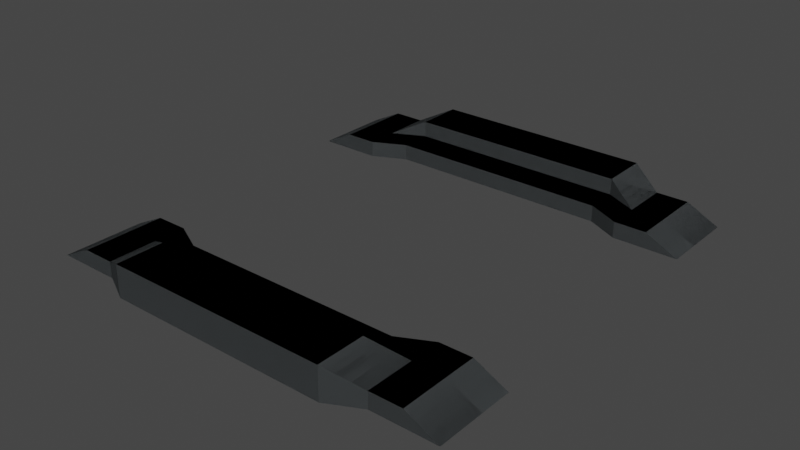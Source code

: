 # Source: card-table-arena.blend  (saved by Blender 3.6.11; exported with 4.5.12 LTS)
import bpy
from mathutils import Matrix  # noqa: F401  (used for matrix-valued properties, if any)

bpy.ops.wm.read_factory_settings(use_empty=True)
scene = bpy.context.scene
scene.name = 'Scene'

# ---- collections
col_collection = bpy.data.collections.new('Collection'); scene.collection.children.link(col_collection)

# ---- materials (node trees are filled in below, after node groups)
mat_matte_grey_0 = bpy.data.materials.new('matte_grey_0')
mat_matte_grey_0.alpha_threshold = 0.0
mat_matte_grey_0.use_transparent_shadow = False
mat_matte_grey_0.roughness = 0.5
mat_matte_grey_0.line_color = (0.0, 0.0, 0.0, 1.0)

# ---- material node trees
mat_matte_grey_0.use_nodes = True; mat_matte_grey_0.node_tree.nodes.clear()
_N = mat_matte_grey_0.node_tree.nodes; _L = mat_matte_grey_0.node_tree.links
n0 = _N.new('ShaderNodeOutputMaterial'); n0.name = 'Material Output'; n0.location = (300, 300)
n1 = _N.new('ShaderNodeBsdfPrincipled'); n1.name = 'Principled BSDF'; n1.location = (10, 300)
n1.distribution = 'GGX'
n1.subsurface_method = 'RANDOM_WALK_SKIN'
n1.inputs[0].default_value = (0.088, 0.0964, 0.1, 1.0)
n1.inputs[1].default_value = 0.2
n1.inputs[2].default_value = 0.85
n1.inputs[3].default_value = 1.45
n1.inputs[11].default_value = 1.01
n1.inputs[13].default_value = 0.0
n1.inputs[20].default_value = 0.0
n1.inputs[27].default_value = (0.0, 0.0, 0.0, 1.0)
n1.inputs[28].default_value = 1.0
_L.new(n1.outputs[0], n0.inputs[0])
n0.is_active_output = True

# ---- world
world_world = bpy.data.worlds.new('World'); scene.world = world_world
world_world.use_nodes = True; world_world.node_tree.nodes.clear()
_N = world_world.node_tree.nodes; _L = world_world.node_tree.links
n0 = _N.new('ShaderNodeOutputWorld'); n0.name = 'World Output'; n0.location = (300, 300)
n1 = _N.new('ShaderNodeBackground'); n1.name = 'Background'; n1.location = (10, 300)
n1.inputs[0].default_value = (0.05088, 0.05088, 0.05088, 1.0)
_L.new(n1.outputs[0], n0.inputs[0])
n0.is_active_output = True
world_world.color = (0.05088, 0.05088, 0.05088)
world_world.use_sun_shadow = False
world_world.sun_shadow_jitter_overblur = 0.0

# ---- meshes
me_cube_006 = bpy.data.meshes.new('Cube.006')
me_cube_006.from_pydata([(-11.0, -7.0, 1.0), (-11.0, -7.0, 1.0), (-11.0, 0.0, 1.0), (-11.0, 0.0, 1.0), (-9.0, -7.0, 0.0), (-9.0, -7.0, 1.0), (-9.0, 0.0, 0.0), (-9.0, 0.0, 1.0), (-10.0, -9.0, 1.0), (-10.0, -9.0, 1.0), (-8.0, -9.0, 1.0), (-8.0, -9.0, 0.0), (-10.0, -11.0, 0.0), (-10.0, -11.0, 1.0), (-8.0, -11.0, 1.0), (-8.0, -11.0, 0.0), (-10.0, -13.0, 0.0), (-8.0, -13.0, 0.0), (-14.0, -7.0, 0.0), (-14.0, -7.0, 2.0), (-14.0, 0.0, 0.0), (-14.0, 0.0, 2.0), (-11.0, -7.0, 1.0), (-11.0, -7.0, 2.0), (-11.0, 0.0, 1.0), (-11.0, 0.0, 2.0), (-13.0, -9.0, 0.0), (-13.0, -9.0, 1.0), (-10.0, -9.0, 1.0), (-10.0, -9.0, 1.0), (-13.0, -11.0, 0.0), (-13.0, -11.0, 1.0), (-10.0, -11.0, 1.0), (-10.0, -11.0, 0.0), (-13.0, -13.0, 0.0), (-10.0, -13.0, 0.0), (11.0, -7.0, 1.0), (11.0, -7.0, 1.0), (11.0, 0.0, 1.0), (11.0, 0.0, 1.0), (9.0, -7.0, 0.0), (9.0, -7.0, 1.0), (9.0, 0.0, 0.0), (9.0, 0.0, 1.0), (10.0, -9.0, 1.0), (10.0, -9.0, 1.0), (8.0, -9.0, 1.0), (8.0, -9.0, 0.0), (10.0, -11.0, 0.0), (10.0, -11.0, 1.0), (8.0, -11.0, 1.0), (8.0, -11.0, 0.0), (10.0, -13.0, 0.0), (8.0, -13.0, 0.0), (14.0, -7.0, 0.0), (14.0, -7.0, 2.0), (14.0, 0.0, 0.0), (14.0, 0.0, 2.0), (11.0, -7.0, 1.0), (11.0, -7.0, 2.0), (11.0, 0.0, 1.0), (11.0, 0.0, 2.0), (13.0, -9.0, 0.0), (13.0, -9.0, 1.0), (10.0, -9.0, 1.0), (10.0, -9.0, 1.0), (13.0, -11.0, 0.0), (13.0, -11.0, 1.0), (10.0, -11.0, 1.0), (10.0, -11.0, 0.0), (13.0, -13.0, 0.0), (10.0, -13.0, 0.0), (-11.0, 7.0, 1.0), (-11.0, 7.0, 1.0), (-9.0, 7.0, 0.0), (-9.0, 7.0, 1.0), (-10.0, 9.0, 1.0), (-10.0, 9.0, 1.0), (-8.0, 9.0, 1.0), (-8.0, 9.0, 0.0), (-10.0, 11.0, 0.0), (-10.0, 11.0, 1.0), (-8.0, 11.0, 1.0), (-8.0, 11.0, 0.0), (-10.0, 13.0, 0.0), (-8.0, 13.0, 0.0), (-14.0, 7.0, 0.0), (-14.0, 7.0, 2.0), (-11.0, 7.0, 1.0), (-11.0, 7.0, 2.0), (-13.0, 9.0, 0.0), (-13.0, 9.0, 1.0), (-10.0, 9.0, 1.0), (-10.0, 9.0, 1.0), (-13.0, 11.0, 0.0), (-13.0, 11.0, 1.0), (-10.0, 11.0, 1.0), (-10.0, 11.0, 0.0), (-13.0, 13.0, 0.0), (-10.0, 13.0, 0.0), (11.0, 7.0, 1.0), (11.0, 7.0, 1.0), (9.0, 7.0, 0.0), (9.0, 7.0, 1.0), (10.0, 9.0, 1.0), (10.0, 9.0, 1.0), (8.0, 9.0, 1.0), (8.0, 9.0, 0.0), (10.0, 11.0, 0.0), (10.0, 11.0, 1.0), (8.0, 11.0, 1.0), (8.0, 11.0, 0.0), (10.0, 13.0, 0.0), (8.0, 13.0, 0.0), (14.0, 7.0, 0.0), (14.0, 7.0, 2.0), (11.0, 7.0, 1.0), (11.0, 7.0, 2.0), (13.0, 9.0, 0.0), (13.0, 9.0, 1.0), (10.0, 9.0, 1.0), (10.0, 9.0, 1.0), (13.0, 11.0, 0.0), (13.0, 11.0, 1.0), (10.0, 11.0, 1.0), (10.0, 11.0, 0.0), (13.0, 13.0, 0.0), (10.0, 13.0, 0.0)], [], [(0, 1, 3, 2), (6, 7, 5, 4), (1, 0, 8, 9), (7, 3, 1, 5), (9, 8, 12, 13), (5, 1, 9, 10), (4, 5, 10, 11), (14, 13, 16, 17), (10, 9, 13, 14), (11, 10, 14, 15), (15, 14, 17), (13, 12, 16), (18, 19, 21, 20), (24, 25, 23, 22), (19, 18, 26, 27), (25, 21, 19, 23), (27, 26, 30, 31), (23, 19, 27, 28), (22, 23, 28, 29), (32, 31, 34, 35), (28, 27, 31, 32), (29, 28, 32, 33), (33, 32, 35), (31, 30, 34), (36, 38, 39, 37), (42, 40, 41, 43), (37, 45, 44, 36), (43, 41, 37, 39), (45, 49, 48, 44), (41, 46, 45, 37), (40, 47, 46, 41), (50, 53, 52, 49), (46, 50, 49, 45), (47, 51, 50, 46), (51, 53, 50), (49, 52, 48), (54, 56, 57, 55), (60, 58, 59, 61), (55, 63, 62, 54), (61, 59, 55, 57), (63, 67, 66, 62), (59, 64, 63, 55), (58, 65, 64, 59), (68, 71, 70, 67), (64, 68, 67, 63), (65, 69, 68, 64), (69, 71, 68), (67, 70, 66), (72, 2, 3, 73), (6, 74, 75, 7), (73, 77, 76, 72), (7, 75, 73, 3), (77, 81, 80, 76), (75, 78, 77, 73), (74, 79, 78, 75), (82, 85, 84, 81), (78, 82, 81, 77), (79, 83, 82, 78), (83, 85, 82), (81, 84, 80), (86, 20, 21, 87), (24, 88, 89, 25), (87, 91, 90, 86), (25, 89, 87, 21), (91, 95, 94, 90), (89, 92, 91, 87), (88, 93, 92, 89), (96, 99, 98, 95), (92, 96, 95, 91), (93, 97, 96, 92), (97, 99, 96), (95, 98, 94), (100, 101, 39, 38), (42, 43, 103, 102), (101, 100, 104, 105), (43, 39, 101, 103), (105, 104, 108, 109), (103, 101, 105, 106), (102, 103, 106, 107), (110, 109, 112, 113), (106, 105, 109, 110), (107, 106, 110, 111), (111, 110, 113), (109, 108, 112), (114, 115, 57, 56), (60, 61, 117, 116), (115, 114, 118, 119), (61, 57, 115, 117), (119, 118, 122, 123), (117, 115, 119, 120), (116, 117, 120, 121), (124, 123, 126, 127), (120, 119, 123, 124), (121, 120, 124, 125), (125, 124, 127), (123, 122, 126)])
_uv = me_cube_006.uv_layers.new(name='UVMap')
_uv.uv.foreach_set('vector', [0.375, 0.0, 0.625, 0.0, 0.625, 0.25, 0.375, 0.25, 0.375, 0.5, 0.625, 0.5, 0.625, 0.75, 0.375, 0.75, 0.625, 0.0, 0.375, 0.0, 0.375, 0.0, 0.625, 0.0, 0.625, 0.5, 0.875, 0.5, 0.875, 0.75, 0.625, 0.75, 0.625, 0.0, 0.375, 0.0, 0.375, 0.0, 0.625, 0.0, 0.625, 0.75, 0.875, 0.75, 0.875, 0.75, 0.625, 0.75, 0.375, 0.75, 0.625, 0.75, 0.625, 0.75, 0.375, 0.75, 0.625, 0.75, 0.875, 0.75, 0.875, 0.75, 0.625, 0.75, 0.625, 0.75, 0.875, 0.75, 0.875, 0.75, 0.625, 0.75, 0.375, 0.75, 0.625, 0.75, 0.625, 0.75, 0.375, 0.75, 0.375, 0.75, 0.625, 0.75, 0.375, 0.75, 0.625, 0.0, 0.375, 0.0, 0.625, 0.0, 0.375, 0.0, 0.625, 0.0, 0.625, 0.25, 0.375, 0.25, 0.375, 0.5, 0.625, 0.5, 0.625, 0.75, 0.375, 0.75, 0.625, 0.0, 0.375, 0.0, 0.375, 0.0, 0.625, 0.0, 0.625, 0.5, 0.875, 0.5, 0.875, 0.75, 0.625, 0.75, 0.625, 0.0, 0.375, 0.0, 0.375, 0.0, 0.625, 0.0, 0.625, 0.75, 0.875, 0.75, 0.875, 0.75, 0.625, 0.75, 0.375, 0.75, 0.625, 0.75, 0.625, 0.75, 0.375, 0.75, 0.625, 0.75, 0.875, 0.75, 0.875, 0.75, 0.625, 0.75, 0.625, 0.75, 0.875, 0.75, 0.875, 0.75, 0.625, 0.75, 0.375, 0.75, 0.625, 0.75, 0.625, 0.75, 0.375, 0.75, 0.375, 0.75, 0.625, 0.75, 0.375, 0.75, 0.625, 0.0, 0.375, 0.0, 0.625, 0.0, 0.375, 0.0, 0.375, 0.25, 0.625, 0.25, 0.625, 0.0, 0.375, 0.5, 0.375, 0.75, 0.625, 0.75, 0.625, 0.5, 0.625, 0.0, 0.625, 0.0, 0.375, 0.0, 0.375, 0.0, 0.625, 0.5, 0.625, 0.75, 0.875, 0.75, 0.875, 0.5, 0.625, 0.0, 0.625, 0.0, 0.375, 0.0, 0.375, 0.0, 0.625, 0.75, 0.625, 0.75, 0.875, 0.75, 0.875, 0.75, 0.375, 0.75, 0.375, 0.75, 0.625, 0.75, 0.625, 0.75, 0.625, 0.75, 0.625, 0.75, 0.875, 0.75, 0.875, 0.75, 0.625, 0.75, 0.625, 0.75, 0.875, 0.75, 0.875, 0.75, 0.375, 0.75, 0.375, 0.75, 0.625, 0.75, 0.625, 0.75, 0.375, 0.75, 0.375, 0.75, 0.625, 0.75, 0.625, 0.0, 0.625, 0.0, 0.375, 0.0, 0.375, 0.0, 0.375, 0.25, 0.625, 0.25, 0.625, 0.0, 0.375, 0.5, 0.375, 0.75, 0.625, 0.75, 0.625, 0.5, 0.625, 0.0, 0.625, 0.0, 0.375, 0.0, 0.375, 0.0, 0.625, 0.5, 0.625, 0.75, 0.875, 0.75, 0.875, 0.5, 0.625, 0.0, 0.625, 0.0, 0.375, 0.0, 0.375, 0.0, 0.625, 0.75, 0.625, 0.75, 0.875, 0.75, 0.875, 0.75, 0.375, 0.75, 0.375, 0.75, 0.625, 0.75, 0.625, 0.75, 0.625, 0.75, 0.625, 0.75, 0.875, 0.75, 0.875, 0.75, 0.625, 0.75, 0.625, 0.75, 0.875, 0.75, 0.875, 0.75, 0.375, 0.75, 0.375, 0.75, 0.625, 0.75, 0.625, 0.75, 0.375, 0.75, 0.375, 0.75, 0.625, 0.75, 0.625, 0.0, 0.625, 0.0, 0.375, 0.0, 0.375, 0.0, 0.375, 0.25, 0.625, 0.25, 0.625, 0.0, 0.375, 0.5, 0.375, 0.75, 0.625, 0.75, 0.625, 0.5, 0.625, 0.0, 0.625, 0.0, 0.375, 0.0, 0.375, 0.0, 0.625, 0.5, 0.625, 0.75, 0.875, 0.75, 0.875, 0.5, 0.625, 0.0, 0.625, 0.0, 0.375, 0.0, 0.375, 0.0, 0.625, 0.75, 0.625, 0.75, 0.875, 0.75, 0.875, 0.75, 0.375, 0.75, 0.375, 0.75, 0.625, 0.75, 0.625, 0.75, 0.625, 0.75, 0.625, 0.75, 0.875, 0.75, 0.875, 0.75, 0.625, 0.75, 0.625, 0.75, 0.875, 0.75, 0.875, 0.75, 0.375, 0.75, 0.375, 0.75, 0.625, 0.75, 0.625, 0.75, 0.375, 0.75, 0.375, 0.75, 0.625, 0.75, 0.625, 0.0, 0.625, 0.0, 0.375, 0.0, 0.375, 0.0, 0.375, 0.25, 0.625, 0.25, 0.625, 0.0, 0.375, 0.5, 0.375, 0.75, 0.625, 0.75, 0.625, 0.5, 0.625, 0.0, 0.625, 0.0, 0.375, 0.0, 0.375, 0.0, 0.625, 0.5, 0.625, 0.75, 0.875, 0.75, 0.875, 0.5, 0.625, 0.0, 0.625, 0.0, 0.375, 0.0, 0.375, 0.0, 0.625, 0.75, 0.625, 0.75, 0.875, 0.75, 0.875, 0.75, 0.375, 0.75, 0.375, 0.75, 0.625, 0.75, 0.625, 0.75, 0.625, 0.75, 0.625, 0.75, 0.875, 0.75, 0.875, 0.75, 0.625, 0.75, 0.625, 0.75, 0.875, 0.75, 0.875, 0.75, 0.375, 0.75, 0.375, 0.75, 0.625, 0.75, 0.625, 0.75, 0.375, 0.75, 0.375, 0.75, 0.625, 0.75, 0.625, 0.0, 0.625, 0.0, 0.375, 0.0, 0.375, 0.0, 0.625, 0.0, 0.625, 0.25, 0.375, 0.25, 0.375, 0.5, 0.625, 0.5, 0.625, 0.75, 0.375, 0.75, 0.625, 0.0, 0.375, 0.0, 0.375, 0.0, 0.625, 0.0, 0.625, 0.5, 0.875, 0.5, 0.875, 0.75, 0.625, 0.75, 0.625, 0.0, 0.375, 0.0, 0.375, 0.0, 0.625, 0.0, 0.625, 0.75, 0.875, 0.75, 0.875, 0.75, 0.625, 0.75, 0.375, 0.75, 0.625, 0.75, 0.625, 0.75, 0.375, 0.75, 0.625, 0.75, 0.875, 0.75, 0.875, 0.75, 0.625, 0.75, 0.625, 0.75, 0.875, 0.75, 0.875, 0.75, 0.625, 0.75, 0.375, 0.75, 0.625, 0.75, 0.625, 0.75, 0.375, 0.75, 0.375, 0.75, 0.625, 0.75, 0.375, 0.75, 0.625, 0.0, 0.375, 0.0, 0.625, 0.0, 0.375, 0.0, 0.625, 0.0, 0.625, 0.25, 0.375, 0.25, 0.375, 0.5, 0.625, 0.5, 0.625, 0.75, 0.375, 0.75, 0.625, 0.0, 0.375, 0.0, 0.375, 0.0, 0.625, 0.0, 0.625, 0.5, 0.875, 0.5, 0.875, 0.75, 0.625, 0.75, 0.625, 0.0, 0.375, 0.0, 0.375, 0.0, 0.625, 0.0, 0.625, 0.75, 0.875, 0.75, 0.875, 0.75, 0.625, 0.75, 0.375, 0.75, 0.625, 0.75, 0.625, 0.75, 0.375, 0.75, 0.625, 0.75, 0.875, 0.75, 0.875, 0.75, 0.625, 0.75, 0.625, 0.75, 0.875, 0.75, 0.875, 0.75, 0.625, 0.75, 0.375, 0.75, 0.625, 0.75, 0.625, 0.75, 0.375, 0.75, 0.375, 0.75, 0.625, 0.75, 0.375, 0.75, 0.625, 0.0, 0.375, 0.0, 0.625, 0.0])
me_cube_006.update()
me_cube_008 = bpy.data.meshes.new('Cube.008')
me_cube_008.from_pydata([(-11.0, -7.0, 1.0), (-11.0, -7.0, 1.0), (-11.0, 0.0, 1.0), (-11.0, 0.0, 1.0), (-9.0, -7.0, 0.0), (-9.0, -7.0, 1.0), (-9.0, 0.0, 0.0), (-9.0, 0.0, 1.0), (-10.0, -9.0, 1.0), (-10.0, -9.0, 1.0), (-8.0, -9.0, 1.0), (-8.0, -9.0, 0.0), (-10.0, -11.0, 0.0), (-10.0, -11.0, 1.0), (-8.0, -11.0, 1.0), (-8.0, -11.0, 0.0), (-10.0, -13.0, 0.0), (-8.0, -13.0, 0.0), (-14.0, -7.0, 0.0), (-14.0, -7.0, 2.0), (-14.0, 0.0, 0.0), (-14.0, 0.0, 2.0), (-11.0, -7.0, 1.0), (-11.0, -7.0, 2.0), (-11.0, 0.0, 1.0), (-11.0, 0.0, 2.0), (-13.0, -9.0, 0.0), (-13.0, -9.0, 1.0), (-10.0, -9.0, 1.0), (-10.0, -9.0, 1.0), (-13.0, -11.0, 0.0), (-13.0, -11.0, 1.0), (-10.0, -11.0, 1.0), (-10.0, -11.0, 0.0), (-13.0, -13.0, 0.0), (-10.0, -13.0, 0.0), (11.0, -7.0, 1.0), (11.0, -7.0, 1.0), (11.0, 0.0, 1.0), (11.0, 0.0, 1.0), (9.0, -7.0, 0.0), (9.0, -7.0, 1.0), (9.0, 0.0, 0.0), (9.0, 0.0, 1.0), (10.0, -9.0, 1.0), (10.0, -9.0, 1.0), (8.0, -9.0, 1.0), (8.0, -9.0, 0.0), (10.0, -11.0, 0.0), (10.0, -11.0, 1.0), (8.0, -11.0, 1.0), (8.0, -11.0, 0.0), (10.0, -13.0, 0.0), (8.0, -13.0, 0.0), (14.0, -7.0, 0.0), (14.0, -7.0, 2.0), (14.0, 0.0, 0.0), (14.0, 0.0, 2.0), (11.0, -7.0, 1.0), (11.0, -7.0, 2.0), (11.0, 0.0, 1.0), (11.0, 0.0, 2.0), (13.0, -9.0, 0.0), (13.0, -9.0, 1.0), (10.0, -9.0, 1.0), (10.0, -9.0, 1.0), (13.0, -11.0, 0.0), (13.0, -11.0, 1.0), (10.0, -11.0, 1.0), (10.0, -11.0, 0.0), (13.0, -13.0, 0.0), (10.0, -13.0, 0.0), (-11.0, 7.0, 1.0), (-11.0, 7.0, 1.0), (-9.0, 7.0, 0.0), (-9.0, 7.0, 1.0), (-10.0, 9.0, 1.0), (-10.0, 9.0, 1.0), (-8.0, 9.0, 1.0), (-8.0, 9.0, 0.0), (-10.0, 11.0, 0.0), (-10.0, 11.0, 1.0), (-8.0, 11.0, 1.0), (-8.0, 11.0, 0.0), (-10.0, 13.0, 0.0), (-8.0, 13.0, 0.0), (-14.0, 7.0, 0.0), (-14.0, 7.0, 2.0), (-11.0, 7.0, 1.0), (-11.0, 7.0, 2.0), (-13.0, 9.0, 0.0), (-13.0, 9.0, 1.0), (-10.0, 9.0, 1.0), (-10.0, 9.0, 1.0), (-13.0, 11.0, 0.0), (-13.0, 11.0, 1.0), (-10.0, 11.0, 1.0), (-10.0, 11.0, 0.0), (-13.0, 13.0, 0.0), (-10.0, 13.0, 0.0), (11.0, 7.0, 1.0), (11.0, 7.0, 1.0), (9.0, 7.0, 0.0), (9.0, 7.0, 1.0), (10.0, 9.0, 1.0), (10.0, 9.0, 1.0), (8.0, 9.0, 1.0), (8.0, 9.0, 0.0), (10.0, 11.0, 0.0), (10.0, 11.0, 1.0), (8.0, 11.0, 1.0), (8.0, 11.0, 0.0), (10.0, 13.0, 0.0), (8.0, 13.0, 0.0), (14.0, 7.0, 0.0), (14.0, 7.0, 2.0), (11.0, 7.0, 1.0), (11.0, 7.0, 2.0), (13.0, 9.0, 0.0), (13.0, 9.0, 1.0), (10.0, 9.0, 1.0), (10.0, 9.0, 1.0), (13.0, 11.0, 0.0), (13.0, 11.0, 1.0), (10.0, 11.0, 1.0), (10.0, 11.0, 0.0), (13.0, 13.0, 0.0), (10.0, 13.0, 0.0)], [], [(0, 1, 3, 2), (6, 7, 5, 4), (1, 0, 8, 9), (7, 3, 1, 5), (9, 8, 12, 13), (5, 1, 9, 10), (4, 5, 10, 11), (14, 13, 16, 17), (10, 9, 13, 14), (11, 10, 14, 15), (15, 14, 17), (13, 12, 16), (18, 19, 21, 20), (24, 25, 23, 22), (19, 18, 26, 27), (25, 21, 19, 23), (27, 26, 30, 31), (23, 19, 27, 28), (22, 23, 28, 29), (32, 31, 34, 35), (28, 27, 31, 32), (29, 28, 32, 33), (33, 32, 35), (31, 30, 34), (36, 38, 39, 37), (42, 40, 41, 43), (37, 45, 44, 36), (43, 41, 37, 39), (45, 49, 48, 44), (41, 46, 45, 37), (40, 47, 46, 41), (50, 53, 52, 49), (46, 50, 49, 45), (47, 51, 50, 46), (51, 53, 50), (49, 52, 48), (54, 56, 57, 55), (60, 58, 59, 61), (55, 63, 62, 54), (61, 59, 55, 57), (63, 67, 66, 62), (59, 64, 63, 55), (58, 65, 64, 59), (68, 71, 70, 67), (64, 68, 67, 63), (65, 69, 68, 64), (69, 71, 68), (67, 70, 66), (72, 2, 3, 73), (6, 74, 75, 7), (73, 77, 76, 72), (7, 75, 73, 3), (77, 81, 80, 76), (75, 78, 77, 73), (74, 79, 78, 75), (82, 85, 84, 81), (78, 82, 81, 77), (79, 83, 82, 78), (83, 85, 82), (81, 84, 80), (86, 20, 21, 87), (24, 88, 89, 25), (87, 91, 90, 86), (25, 89, 87, 21), (91, 95, 94, 90), (89, 92, 91, 87), (88, 93, 92, 89), (96, 99, 98, 95), (92, 96, 95, 91), (93, 97, 96, 92), (97, 99, 96), (95, 98, 94), (100, 101, 39, 38), (42, 43, 103, 102), (101, 100, 104, 105), (43, 39, 101, 103), (105, 104, 108, 109), (103, 101, 105, 106), (102, 103, 106, 107), (110, 109, 112, 113), (106, 105, 109, 110), (107, 106, 110, 111), (111, 110, 113), (109, 108, 112), (114, 115, 57, 56), (60, 61, 117, 116), (115, 114, 118, 119), (61, 57, 115, 117), (119, 118, 122, 123), (117, 115, 119, 120), (116, 117, 120, 121), (124, 123, 126, 127), (120, 119, 123, 124), (121, 120, 124, 125), (125, 124, 127), (123, 122, 126)])
_uv = me_cube_008.uv_layers.new(name='UVMap')
_uv.uv.foreach_set('vector', [0.375, 0.0, 0.625, 0.0, 0.625, 0.25, 0.375, 0.25, 0.375, 0.5, 0.625, 0.5, 0.625, 0.75, 0.375, 0.75, 0.625, 0.0, 0.375, 0.0, 0.375, 0.0, 0.625, 0.0, 0.625, 0.5, 0.875, 0.5, 0.875, 0.75, 0.625, 0.75, 0.625, 0.0, 0.375, 0.0, 0.375, 0.0, 0.625, 0.0, 0.625, 0.75, 0.875, 0.75, 0.875, 0.75, 0.625, 0.75, 0.375, 0.75, 0.625, 0.75, 0.625, 0.75, 0.375, 0.75, 0.625, 0.75, 0.875, 0.75, 0.875, 0.75, 0.625, 0.75, 0.625, 0.75, 0.875, 0.75, 0.875, 0.75, 0.625, 0.75, 0.375, 0.75, 0.625, 0.75, 0.625, 0.75, 0.375, 0.75, 0.375, 0.75, 0.625, 0.75, 0.375, 0.75, 0.625, 0.0, 0.375, 0.0, 0.625, 0.0, 0.375, 0.0, 0.625, 0.0, 0.625, 0.25, 0.375, 0.25, 0.375, 0.5, 0.625, 0.5, 0.625, 0.75, 0.375, 0.75, 0.625, 0.0, 0.375, 0.0, 0.375, 0.0, 0.625, 0.0, 0.625, 0.5, 0.875, 0.5, 0.875, 0.75, 0.625, 0.75, 0.625, 0.0, 0.375, 0.0, 0.375, 0.0, 0.625, 0.0, 0.625, 0.75, 0.875, 0.75, 0.875, 0.75, 0.625, 0.75, 0.375, 0.75, 0.625, 0.75, 0.625, 0.75, 0.375, 0.75, 0.625, 0.75, 0.875, 0.75, 0.875, 0.75, 0.625, 0.75, 0.625, 0.75, 0.875, 0.75, 0.875, 0.75, 0.625, 0.75, 0.375, 0.75, 0.625, 0.75, 0.625, 0.75, 0.375, 0.75, 0.375, 0.75, 0.625, 0.75, 0.375, 0.75, 0.625, 0.0, 0.375, 0.0, 0.625, 0.0, 0.375, 0.0, 0.375, 0.25, 0.625, 0.25, 0.625, 0.0, 0.375, 0.5, 0.375, 0.75, 0.625, 0.75, 0.625, 0.5, 0.625, 0.0, 0.625, 0.0, 0.375, 0.0, 0.375, 0.0, 0.625, 0.5, 0.625, 0.75, 0.875, 0.75, 0.875, 0.5, 0.625, 0.0, 0.625, 0.0, 0.375, 0.0, 0.375, 0.0, 0.625, 0.75, 0.625, 0.75, 0.875, 0.75, 0.875, 0.75, 0.375, 0.75, 0.375, 0.75, 0.625, 0.75, 0.625, 0.75, 0.625, 0.75, 0.625, 0.75, 0.875, 0.75, 0.875, 0.75, 0.625, 0.75, 0.625, 0.75, 0.875, 0.75, 0.875, 0.75, 0.375, 0.75, 0.375, 0.75, 0.625, 0.75, 0.625, 0.75, 0.375, 0.75, 0.375, 0.75, 0.625, 0.75, 0.625, 0.0, 0.625, 0.0, 0.375, 0.0, 0.375, 0.0, 0.375, 0.25, 0.625, 0.25, 0.625, 0.0, 0.375, 0.5, 0.375, 0.75, 0.625, 0.75, 0.625, 0.5, 0.625, 0.0, 0.625, 0.0, 0.375, 0.0, 0.375, 0.0, 0.625, 0.5, 0.625, 0.75, 0.875, 0.75, 0.875, 0.5, 0.625, 0.0, 0.625, 0.0, 0.375, 0.0, 0.375, 0.0, 0.625, 0.75, 0.625, 0.75, 0.875, 0.75, 0.875, 0.75, 0.375, 0.75, 0.375, 0.75, 0.625, 0.75, 0.625, 0.75, 0.625, 0.75, 0.625, 0.75, 0.875, 0.75, 0.875, 0.75, 0.625, 0.75, 0.625, 0.75, 0.875, 0.75, 0.875, 0.75, 0.375, 0.75, 0.375, 0.75, 0.625, 0.75, 0.625, 0.75, 0.375, 0.75, 0.375, 0.75, 0.625, 0.75, 0.625, 0.0, 0.625, 0.0, 0.375, 0.0, 0.375, 0.0, 0.375, 0.25, 0.625, 0.25, 0.625, 0.0, 0.375, 0.5, 0.375, 0.75, 0.625, 0.75, 0.625, 0.5, 0.625, 0.0, 0.625, 0.0, 0.375, 0.0, 0.375, 0.0, 0.625, 0.5, 0.625, 0.75, 0.875, 0.75, 0.875, 0.5, 0.625, 0.0, 0.625, 0.0, 0.375, 0.0, 0.375, 0.0, 0.625, 0.75, 0.625, 0.75, 0.875, 0.75, 0.875, 0.75, 0.375, 0.75, 0.375, 0.75, 0.625, 0.75, 0.625, 0.75, 0.625, 0.75, 0.625, 0.75, 0.875, 0.75, 0.875, 0.75, 0.625, 0.75, 0.625, 0.75, 0.875, 0.75, 0.875, 0.75, 0.375, 0.75, 0.375, 0.75, 0.625, 0.75, 0.625, 0.75, 0.375, 0.75, 0.375, 0.75, 0.625, 0.75, 0.625, 0.0, 0.625, 0.0, 0.375, 0.0, 0.375, 0.0, 0.375, 0.25, 0.625, 0.25, 0.625, 0.0, 0.375, 0.5, 0.375, 0.75, 0.625, 0.75, 0.625, 0.5, 0.625, 0.0, 0.625, 0.0, 0.375, 0.0, 0.375, 0.0, 0.625, 0.5, 0.625, 0.75, 0.875, 0.75, 0.875, 0.5, 0.625, 0.0, 0.625, 0.0, 0.375, 0.0, 0.375, 0.0, 0.625, 0.75, 0.625, 0.75, 0.875, 0.75, 0.875, 0.75, 0.375, 0.75, 0.375, 0.75, 0.625, 0.75, 0.625, 0.75, 0.625, 0.75, 0.625, 0.75, 0.875, 0.75, 0.875, 0.75, 0.625, 0.75, 0.625, 0.75, 0.875, 0.75, 0.875, 0.75, 0.375, 0.75, 0.375, 0.75, 0.625, 0.75, 0.625, 0.75, 0.375, 0.75, 0.375, 0.75, 0.625, 0.75, 0.625, 0.0, 0.625, 0.0, 0.375, 0.0, 0.375, 0.0, 0.625, 0.0, 0.625, 0.25, 0.375, 0.25, 0.375, 0.5, 0.625, 0.5, 0.625, 0.75, 0.375, 0.75, 0.625, 0.0, 0.375, 0.0, 0.375, 0.0, 0.625, 0.0, 0.625, 0.5, 0.875, 0.5, 0.875, 0.75, 0.625, 0.75, 0.625, 0.0, 0.375, 0.0, 0.375, 0.0, 0.625, 0.0, 0.625, 0.75, 0.875, 0.75, 0.875, 0.75, 0.625, 0.75, 0.375, 0.75, 0.625, 0.75, 0.625, 0.75, 0.375, 0.75, 0.625, 0.75, 0.875, 0.75, 0.875, 0.75, 0.625, 0.75, 0.625, 0.75, 0.875, 0.75, 0.875, 0.75, 0.625, 0.75, 0.375, 0.75, 0.625, 0.75, 0.625, 0.75, 0.375, 0.75, 0.375, 0.75, 0.625, 0.75, 0.375, 0.75, 0.625, 0.0, 0.375, 0.0, 0.625, 0.0, 0.375, 0.0, 0.625, 0.0, 0.625, 0.25, 0.375, 0.25, 0.375, 0.5, 0.625, 0.5, 0.625, 0.75, 0.375, 0.75, 0.625, 0.0, 0.375, 0.0, 0.375, 0.0, 0.625, 0.0, 0.625, 0.5, 0.875, 0.5, 0.875, 0.75, 0.625, 0.75, 0.625, 0.0, 0.375, 0.0, 0.375, 0.0, 0.625, 0.0, 0.625, 0.75, 0.875, 0.75, 0.875, 0.75, 0.625, 0.75, 0.375, 0.75, 0.625, 0.75, 0.625, 0.75, 0.375, 0.75, 0.625, 0.75, 0.875, 0.75, 0.875, 0.75, 0.625, 0.75, 0.625, 0.75, 0.875, 0.75, 0.875, 0.75, 0.625, 0.75, 0.375, 0.75, 0.625, 0.75, 0.625, 0.75, 0.375, 0.75, 0.375, 0.75, 0.625, 0.75, 0.375, 0.75, 0.625, 0.0, 0.375, 0.0, 0.625, 0.0])
me_cube_008.materials.append(mat_matte_grey_0)
me_cube_008.update()

# ---- objects
ob_stadium_collider = bpy.data.objects.new('stadium_collider', me_cube_006)
ob_stadium = bpy.data.objects.new('stadium', me_cube_008)

# ---- transforms, parenting, visibility, modifiers, constraints
ob_stadium_collider.location = (0.0, 0.0, 0.0)
ob_stadium_collider.rotation_euler = (0.0, -0.0, 1.571)
ob_stadium.location = (0.0, 0.0, 0.0)
ob_stadium.rotation_euler = (0.0, -0.0, 1.571)

# ---- collection membership
col_collection.objects.link(ob_stadium_collider)
col_collection.objects.link(ob_stadium)

# ---- scene / render settings (as saved in the file)
scene.frame_start = 1; scene.frame_end = 250; scene.frame_set(1)
scene.render.engine = 'BLENDER_EEVEE_NEXT'
scene.cycles.sampling_pattern = 'TABULATED_SOBOL'
scene.view_settings.view_transform = 'Filmic'
bpy.context.view_layer.update()

# ---- added for rendering (the .blend has no active camera and no usable light): camera, sun
cam_auto = bpy.data.cameras.new('AutoCamera')
cam_auto.lens = 50.0
cam_auto.sensor_width = 36.0
cam_auto.clip_end = 1000.0
ob_auto_camera = bpy.data.objects.new('AutoCamera', cam_auto)
scene.collection.objects.link(ob_auto_camera)
ob_auto_camera.location = (35.4012, -42.4814, 29.3209)
ob_auto_camera.rotation_euler = (1.09748, -7.21219e-08, 0.694738)
scene.camera = ob_auto_camera
light_auto_sun = bpy.data.lights.new('AutoSun', 'SUN')
light_auto_sun.energy = 3.0
light_auto_sun.angle = 0.0523599
ob_auto_sun = bpy.data.objects.new('AutoSun', light_auto_sun)
scene.collection.objects.link(ob_auto_sun)
ob_auto_sun.rotation_euler = (0.872665, 0.174533, 0.523599)
bpy.context.view_layer.update()
